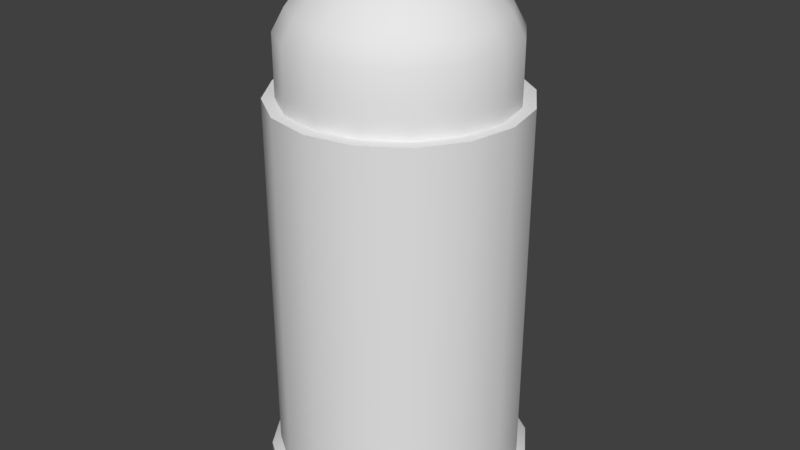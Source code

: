 # Source: PistolBullet.blend  (saved by Blender 2.77.0; exported with 4.5.12 LTS)
import bpy
from mathutils import Matrix  # noqa: F401  (used for matrix-valued properties, if any)

bpy.ops.wm.read_factory_settings(use_empty=True)
scene = bpy.context.scene
scene.name = 'Scene'

# ---- collections
col_collection_1 = bpy.data.collections.new('Collection 1'); scene.collection.children.link(col_collection_1)

# ---- materials (node trees are filled in below, after node groups)
mat_material = bpy.data.materials.new('Material')
mat_material.alpha_threshold = 0.0
mat_material.use_transparent_shadow = False
mat_material.roughness = 0.5
mat_material.line_color = (0.0, 0.0, 0.0, 1.0)

# ---- material node trees

# ---- world
world_world = bpy.data.worlds.new('World'); scene.world = world_world
world_world.color = (0.05088, 0.05088, 0.05088)
world_world.use_sun_shadow = False
world_world.sun_shadow_jitter_overblur = 0.0
world_world.cycles.sampling_method = 'MANUAL'

# ---- meshes
me_cube = bpy.data.meshes.new('Cube')
me_cube.from_pydata([(0.08225, 0.1986, -0.2624), (-1.181e-09, 0.2149, -0.2624), (0.0, 0.2, -0.25), (0.0, 0.2, 0.3506), (0.07654, 0.1848, -0.25), (0.07654, 0.1848, 0.3506), (0.1414, 0.1414, -0.25), (0.1414, 0.1414, 0.3506), (0.1848, 0.07654, -0.25), (0.1848, 0.07654, 0.3506), (0.2, -8.742e-09, -0.25), (0.2, -8.742e-09, 0.3506), (0.1848, -0.07654, -0.25), (0.1848, -0.07654, 0.3506), (0.1414, -0.1414, -0.25), (0.1414, -0.1414, 0.3506), (0.07654, -0.1848, -0.25), (0.07654, -0.1848, 0.3506), (3.02e-08, -0.2, -0.25), (3.02e-08, -0.2, 0.3506), (-0.07654, -0.1848, -0.25), (-0.07654, -0.1848, 0.3506), (-0.1414, -0.1414, -0.25), (-0.1414, -0.1414, 0.3506), (-0.1848, -0.07654, -0.25), (-0.1848, -0.07654, 0.3506), (-0.2, 2.385e-09, -0.25), (-0.2, 2.385e-09, 0.3506), (-0.1848, 0.07654, -0.25), (-0.1848, 0.07654, 0.3506), (-0.1414, 0.1414, -0.25), (-0.1414, 0.1414, 0.3506), (-0.07654, 0.1848, -0.25), (-0.07654, 0.1848, 0.3506), (0.152, 0.152, -0.2624), (0.1986, 0.08225, -0.2624), (0.2149, -9.256e-09, -0.2624), (0.1986, -0.08225, -0.2624), (0.152, -0.152, -0.2624), (0.08225, -0.1986, -0.2624), (3.127e-08, -0.2149, -0.2624), (-0.08225, -0.1986, -0.2624), (-0.152, -0.152, -0.2624), (-0.1986, -0.08225, -0.2624), (-0.2149, 2.702e-09, -0.2624), (-0.1986, 0.08225, -0.2624), (-0.152, 0.152, -0.2624), (-0.08225, 0.1986, -0.2624), (-0.08225, 0.1986, -0.2737), (-1.478e-09, 0.2149, -0.2737), (-0.152, 0.152, -0.2737), (-0.1986, 0.08225, -0.2737), (-0.2149, 2.702e-09, -0.2737), (-0.1986, -0.08225, -0.2737), (-0.152, -0.152, -0.2737), (-0.08225, -0.1986, -0.2737), (3.097e-08, -0.2149, -0.2737), (0.08225, -0.1986, -0.2737), (0.152, -0.152, -0.2737), (0.1986, -0.08225, -0.2737), (0.2149, -9.256e-09, -0.2737), (0.1986, 0.08225, -0.2737), (0.152, 0.152, -0.2737), (0.08225, 0.1986, -0.2737), (-0.0717, 0.1731, -0.2889), (7.092e-10, 0.1874, -0.2889), (-0.1325, 0.1325, -0.2889), (-0.1731, 0.0717, -0.2889), (-0.1874, 2.117e-09, -0.2889), (-0.1731, -0.0717, -0.2889), (-0.1325, -0.1325, -0.2889), (-0.0717, -0.1731, -0.2889), (2.9e-08, -0.1874, -0.2889), (0.0717, -0.1731, -0.2889), (0.1325, -0.1325, -0.2889), (0.1731, -0.0717, -0.2889), (0.1874, -8.308e-09, -0.2889), (0.1731, 0.0717, -0.2889), (0.1325, 0.1325, -0.2889), (0.0717, 0.1731, -0.2889), (0.06898, 0.1665, 0.3506), (1.563e-09, 0.1803, 0.3506), (0.1275, 0.1275, 0.3506), (0.1665, 0.06898, 0.3506), (0.1803, -8.063e-09, 0.3506), (0.1665, -0.06898, 0.3506), (0.1275, -0.1275, 0.3506), (0.06898, -0.1665, 0.3506), (2.878e-08, -0.1803, 0.3506), (-0.06898, -0.1665, 0.3506), (-0.1275, -0.1275, 0.3506), (-0.1665, -0.06898, 0.3506), (-0.1803, 1.966e-09, 0.3506), (-0.1665, 0.06898, 0.3506), (-0.1275, 0.1275, 0.3506), (-0.06898, 0.1665, 0.3506), (0.06898, 0.1665, 0.4485), (1.073e-08, 0.1803, 0.4485), (0.1275, 0.1275, 0.4485), (0.1665, 0.06898, 0.4485), (0.1803, -8.063e-09, 0.4485), (0.1665, -0.06898, 0.4485), (0.1275, -0.1275, 0.4485), (0.06898, -0.1665, 0.4485), (3.794e-08, -0.1803, 0.4485), (-0.06898, -0.1665, 0.4485), (-0.1275, -0.1275, 0.4485), (-0.1665, -0.06898, 0.4485), (-0.1803, 1.966e-09, 0.4485), (-0.1665, 0.06898, 0.4485), (-0.1275, 0.1275, 0.4485), (-0.06898, 0.1665, 0.4485), (0.06172, 0.149, 0.4839), (1.432e-08, 0.1613, 0.4839), (0.114, 0.114, 0.4839), (0.149, 0.06172, 0.4839), (0.1613, -7.313e-09, 0.4839), (0.149, -0.06172, 0.4839), (0.114, -0.114, 0.4839), (0.06172, -0.149, 0.4839), (3.868e-08, -0.1613, 0.4839), (-0.06172, -0.149, 0.4839), (-0.114, -0.114, 0.4839), (-0.149, -0.06172, 0.4839), (-0.1613, 1.661e-09, 0.4839), (-0.149, 0.06172, 0.4839), (-0.114, 0.114, 0.4839), (-0.06172, 0.149, 0.4839), (0.04838, 0.1168, 0.5232), (2.083e-08, 0.1264, 0.5232), (0.08939, 0.08939, 0.5232), (0.1168, 0.04838, 0.5232), (0.1264, -5.033e-09, 0.5232), (0.1168, -0.04838, 0.5232), (0.08939, -0.08939, 0.5232), (0.04838, -0.1168, 0.5232), (3.992e-08, -0.1264, 0.5232), (-0.04838, -0.1168, 0.5232), (-0.08939, -0.08939, 0.5232), (-0.1168, -0.04838, 0.5232), (-0.1264, 2.001e-09, 0.5232), (-0.1168, 0.04838, 0.5232), (-0.08939, 0.08939, 0.5232), (-0.04838, 0.1168, 0.5232), (0.02673, 0.06452, 0.5552), (2.532e-08, 0.06984, 0.5552), (0.04938, 0.04938, 0.5552), (0.06452, 0.02673, 0.5552), (0.06984, -3.405e-09, 0.5552), (0.06452, -0.02673, 0.5552), (0.04938, -0.04938, 0.5552), (0.02673, -0.06452, 0.5552), (3.587e-08, -0.06984, 0.5552), (-0.02673, -0.06452, 0.5552), (-0.04938, -0.04938, 0.5552), (-0.06452, -0.02673, 0.5552), (-0.06984, 4.799e-10, 0.5552), (-0.06452, 0.02673, 0.5552), (-0.04938, 0.04938, 0.5552), (-0.02673, 0.06452, 0.5552), (0.01215, 0.02934, 0.5649), (3.892e-08, 0.03176, 0.5649), (0.02245, 0.02245, 0.5649), (0.02934, 0.01215, 0.5649), (0.03176, -2.255e-09, 0.5649), (0.02934, -0.01215, 0.5649), (0.02245, -0.02245, 0.5649), (0.01215, -0.02934, 0.5649), (4.371e-08, -0.03176, 0.5649), (-0.01215, -0.02934, 0.5649), (-0.02245, -0.02245, 0.5649), (-0.02934, -0.01215, 0.5649), (-0.03176, -4.885e-10, 0.5649), (-0.02934, 0.01215, 0.5649), (-0.02245, 0.02245, 0.5649), (-0.01215, 0.02934, 0.5649)], [], [(36, 37, 59, 60), (32, 2, 1, 47), (2, 3, 5, 4), (0, 34, 62, 63), (28, 30, 46, 45), (4, 5, 7, 6), (47, 1, 49, 48), (22, 24, 43, 42), (6, 7, 9, 8), (42, 43, 53, 54), (16, 18, 40, 39), (8, 9, 11, 10), (45, 46, 50, 51), (2, 4, 0, 1), (10, 11, 13, 12), (1, 0, 63, 49), (10, 12, 37, 36), (12, 13, 15, 14), (35, 36, 60, 61), (4, 6, 34, 0), (14, 15, 17, 16), (38, 39, 57, 58), (30, 32, 47, 46), (16, 17, 19, 18), (41, 42, 54, 55), (24, 26, 44, 43), (18, 19, 21, 20), (44, 45, 51, 52), (18, 20, 41, 40), (20, 21, 23, 22), (34, 35, 61, 62), (12, 14, 38, 37), (22, 23, 25, 24), (37, 38, 58, 59), (6, 8, 35, 34), (24, 25, 27, 26), (40, 41, 55, 56), (26, 28, 45, 44), (26, 27, 29, 28), (55, 54, 70, 71), (20, 22, 42, 41), (28, 29, 31, 30), (31, 29, 93, 94), (43, 44, 52, 53), (30, 31, 33, 32), (39, 40, 56, 57), (8, 10, 36, 35), (32, 33, 3, 2), (14, 16, 39, 38), (46, 47, 48, 50), (65, 79, 78, 77, 76, 75, 74, 73, 72, 71, 70, 69, 68, 67, 66, 64), (63, 62, 78, 79), (56, 55, 71, 72), (48, 49, 65, 64), (49, 63, 79, 65), (57, 56, 72, 73), (50, 48, 64, 66), (58, 57, 73, 74), (51, 50, 66, 67), (59, 58, 74, 75), (52, 51, 67, 68), (60, 59, 75, 76), (53, 52, 68, 69), (61, 60, 76, 77), (54, 53, 69, 70), (62, 61, 77, 78), (82, 80, 96, 98), (3, 33, 95, 81), (5, 3, 81, 80), (11, 9, 83, 84), (17, 15, 86, 87), (23, 21, 89, 90), (29, 27, 92, 93), (9, 7, 82, 83), (15, 13, 85, 86), (21, 19, 88, 89), (27, 25, 91, 92), (33, 31, 94, 95), (7, 5, 80, 82), (13, 11, 84, 85), (19, 17, 87, 88), (25, 23, 90, 91), (103, 102, 118, 119), (90, 89, 105, 106), (83, 82, 98, 99), (91, 90, 106, 107), (84, 83, 99, 100), (92, 91, 107, 108), (85, 84, 100, 101), (93, 92, 108, 109), (86, 85, 101, 102), (94, 93, 109, 110), (87, 86, 102, 103), (95, 94, 110, 111), (88, 87, 103, 104), (80, 81, 97, 96), (81, 95, 111, 97), (89, 88, 104, 105), (124, 123, 139, 140), (111, 110, 126, 127), (104, 103, 119, 120), (96, 97, 113, 112), (97, 111, 127, 113), (105, 104, 120, 121), (98, 96, 112, 114), (106, 105, 121, 122), (99, 98, 114, 115), (107, 106, 122, 123), (100, 99, 115, 116), (108, 107, 123, 124), (101, 100, 116, 117), (109, 108, 124, 125), (102, 101, 117, 118), (110, 109, 125, 126), (138, 137, 153, 154), (117, 116, 132, 133), (125, 124, 140, 141), (118, 117, 133, 134), (126, 125, 141, 142), (119, 118, 134, 135), (127, 126, 142, 143), (120, 119, 135, 136), (112, 113, 129, 128), (113, 127, 143, 129), (121, 120, 136, 137), (114, 112, 128, 130), (122, 121, 137, 138), (115, 114, 130, 131), (123, 122, 138, 139), (116, 115, 131, 132), (159, 158, 174, 175), (131, 130, 146, 147), (139, 138, 154, 155), (132, 131, 147, 148), (140, 139, 155, 156), (133, 132, 148, 149), (141, 140, 156, 157), (134, 133, 149, 150), (142, 141, 157, 158), (135, 134, 150, 151), (143, 142, 158, 159), (136, 135, 151, 152), (128, 129, 145, 144), (129, 143, 159, 145), (137, 136, 152, 153), (130, 128, 144, 146), (160, 161, 175, 174, 173, 172, 171, 170, 169, 168, 167, 166, 165, 164, 163, 162), (152, 151, 167, 168), (144, 145, 161, 160), (145, 159, 175, 161), (153, 152, 168, 169), (146, 144, 160, 162), (154, 153, 169, 170), (147, 146, 162, 163), (155, 154, 170, 171), (148, 147, 163, 164), (156, 155, 171, 172), (149, 148, 164, 165), (157, 156, 172, 173), (150, 149, 165, 166), (158, 157, 173, 174), (151, 150, 166, 167)])
me_cube.polygons.foreach_set('use_smooth', [True] * 162)
_k = set([(2, 4), (2, 32), (3, 5), (3, 33), (4, 6), (5, 7), (6, 8), (7, 9), (8, 10), (9, 11), (10, 12), (11, 13), (12, 14), (13, 15), (14, 16), (15, 17), (16, 18), (17, 19), (18, 20), (19, 21), (20, 22), (21, 23), (22, 24), (23, 25), (24, 26), (25, 27), (26, 28), (27, 29), (28, 30), (29, 31), (30, 32), (31, 33), (80, 81), (80, 82), (81, 95), (82, 83), (83, 84), (84, 85), (85, 86), (86, 87), (87, 88), (88, 89), (89, 90), (90, 91), (91, 92), (92, 93), (93, 94), (94, 95)])
me_cube.attributes.new('sharp_edge', 'BOOLEAN', 'EDGE').data.foreach_set('value', [ (min(e.vertices), max(e.vertices)) in _k for e in me_cube.edges])
_uv = me_cube.uv_layers.new(name='UVMap')
_uv.uv.foreach_set('vector', [0.4727, 0.4037, 0.4054, 0.4718, 0.3979, 0.4608, 0.4615, 0.3964, 0.3232, 0.001832, 0.4203, 0.04271, 0.4058, 0.06325, 0.3178, 0.0264, 0.6723, 0.7259, 0.3202, 0.7165, 0.3204, 0.6718, 0.6737, 0.6762, 0.4729, 0.1311, 0.5089, 0.2195, 0.4958, 0.2222, 0.4618, 0.1385, 0.1198, 0.04224, 0.2175, 0.001595, 0.222, 0.02641, 0.1336, 0.06342, 0.6737, 0.6762, 0.3204, 0.6718, 0.3199, 0.6269, 0.6744, 0.6263, 0.3178, 0.0264, 0.4058, 0.06325, 0.3985, 0.07433, 0.3152, 0.03949, 0.005177, 0.3204, 0.005177, 0.215, 0.02978, 0.2203, 0.02991, 0.316, 0.6744, 0.6263, 0.3199, 0.6269, 0.3187, 0.5818, 0.6744, 0.5762, 0.02991, 0.316, 0.02978, 0.2203, 0.04289, 0.2228, 0.04297, 0.3133, 0.2161, 0.5333, 0.119, 0.4927, 0.1334, 0.4721, 0.2215, 0.5088, 0.6744, 0.5762, 0.3187, 0.5818, 0.23, 0.7449, 0.5868, 0.7356, 0.1336, 0.06342, 0.222, 0.02641, 0.2247, 0.03948, 0.1411, 0.07446, 0.4203, 0.04271, 0.4941, 0.1177, 0.4729, 0.1311, 0.4058, 0.06325, 0.5868, 0.7356, 0.23, 0.7449, 0.2277, 0.6996, 0.5856, 0.6853, 0.4058, 0.06325, 0.4729, 0.1311, 0.4618, 0.1385, 0.3985, 0.07433, 0.4934, 0.4179, 0.4191, 0.493, 0.4054, 0.4718, 0.4727, 0.4037, 0.5856, 0.6853, 0.2277, 0.6996, 0.2246, 0.6542, 0.5836, 0.6348, 0.5089, 0.3151, 0.4727, 0.4037, 0.4615, 0.3964, 0.4958, 0.3126, 0.4941, 0.1177, 0.5336, 0.2152, 0.5089, 0.2195, 0.4729, 0.1311, 0.5836, 0.6348, 0.2246, 0.6542, 0.1659, 0.6772, 0.5272, 0.686, 0.3171, 0.5088, 0.2215, 0.5088, 0.224, 0.4957, 0.3144, 0.4957, 0.2175, 0.001595, 0.3232, 0.001832, 0.3178, 0.0264, 0.222, 0.02641, 0.5272, 0.686, 0.1659, 0.6772, 0.164, 0.6306, 0.5285, 0.6351, 0.06621, 0.4044, 0.02991, 0.316, 0.04297, 0.3133, 0.07726, 0.3969, 0.005177, 0.215, 0.04531, 0.1173, 0.06607, 0.1316, 0.02978, 0.2203, 0.5285, 0.6351, 0.164, 0.6306, 0.1566, 0.5818, 0.5292, 0.584, 0.06607, 0.1316, 0.1336, 0.06342, 0.1411, 0.07446, 0.07727, 0.1389, 0.119, 0.4927, 0.04503, 0.4178, 0.06621, 0.4044, 0.1334, 0.4721, 0.6889, 0.7477, 0.3344, 0.739, 0.3417, 0.6942, 0.6901, 0.7017, 0.5089, 0.2195, 0.5089, 0.3151, 0.4958, 0.3126, 0.4958, 0.2222, 0.4191, 0.493, 0.3216, 0.5336, 0.3171, 0.5088, 0.4054, 0.4718, 0.6901, 0.7017, 0.3417, 0.6942, 0.3437, 0.6508, 0.6909, 0.6529, 0.4054, 0.4718, 0.3171, 0.5088, 0.3144, 0.4957, 0.3979, 0.4608, 0.5336, 0.2152, 0.5334, 0.3204, 0.5089, 0.3151, 0.5089, 0.2195, 0.6909, 0.6529, 0.3437, 0.6508, 0.2886, 0.687, 0.6352, 0.7159, 0.1334, 0.4721, 0.06621, 0.4044, 0.07726, 0.3969, 0.1408, 0.461, 0.04531, 0.1173, 0.1198, 0.04224, 0.1336, 0.06342, 0.06607, 0.1316, 0.6352, 0.7159, 0.2886, 0.687, 0.2914, 0.643, 0.6393, 0.667, 0.07726, 0.3969, 0.04297, 0.3133, 0.07661, 0.3063, 0.1056, 0.3777, 0.04503, 0.4178, 0.005177, 0.3204, 0.02991, 0.316, 0.06621, 0.4044, 0.6393, 0.667, 0.2914, 0.643, 0.2935, 0.5988, 0.6428, 0.618, 0.2935, 0.5988, 0.2914, 0.643, 0.2795, 0.6423, 0.3061, 0.805, 0.02978, 0.2203, 0.06607, 0.1316, 0.07727, 0.1389, 0.04289, 0.2228, 0.6428, 0.618, 0.2935, 0.5988, 0.3195, 0.7611, 0.6702, 0.7754, 0.2215, 0.5088, 0.1334, 0.4721, 0.1408, 0.461, 0.224, 0.4957, 0.5334, 0.3204, 0.4934, 0.4179, 0.4727, 0.4037, 0.5089, 0.3151, 0.6702, 0.7754, 0.3195, 0.7611, 0.3202, 0.7165, 0.6723, 0.7259, 0.3216, 0.5336, 0.2161, 0.5333, 0.2215, 0.5088, 0.3171, 0.5088, 0.222, 0.02641, 0.3178, 0.0264, 0.3152, 0.03949, 0.2247, 0.03948, 0.3796, 0.1029, 0.4334, 0.1577, 0.4622, 0.2291, 0.462, 0.3063, 0.4325, 0.3778, 0.3782, 0.4327, 0.3072, 0.4622, 0.2303, 0.4621, 0.1596, 0.4325, 0.1056, 0.3777, 0.07661, 0.3063, 0.07671, 0.229, 0.1062, 0.1576, 0.1608, 0.1028, 0.232, 0.07301, 0.3089, 0.0731, 0.4618, 0.1385, 0.4958, 0.2222, 0.4622, 0.2291, 0.4334, 0.1577, 0.1408, 0.461, 0.07726, 0.3969, 0.1056, 0.3777, 0.1596, 0.4325, 0.3152, 0.03949, 0.3985, 0.07433, 0.3796, 0.1029, 0.3089, 0.0731, 0.3985, 0.07433, 0.4618, 0.1385, 0.4334, 0.1577, 0.3796, 0.1029, 0.224, 0.4957, 0.1408, 0.461, 0.1596, 0.4325, 0.2303, 0.4621, 0.2247, 0.03948, 0.3152, 0.03949, 0.3089, 0.0731, 0.232, 0.07301, 0.3144, 0.4957, 0.224, 0.4957, 0.2303, 0.4621, 0.3072, 0.4622, 0.1411, 0.07446, 0.2247, 0.03948, 0.232, 0.07301, 0.1608, 0.1028, 0.3979, 0.4608, 0.3144, 0.4957, 0.3072, 0.4622, 0.3782, 0.4327, 0.07727, 0.1389, 0.1411, 0.07446, 0.1608, 0.1028, 0.1062, 0.1576, 0.4615, 0.3964, 0.3979, 0.4608, 0.3782, 0.4327, 0.4325, 0.3778, 0.04289, 0.2228, 0.07727, 0.1389, 0.1062, 0.1576, 0.07671, 0.229, 0.4958, 0.3126, 0.4615, 0.3964, 0.4325, 0.3778, 0.462, 0.3063, 0.04297, 0.3133, 0.04289, 0.2228, 0.07671, 0.229, 0.07661, 0.3063, 0.4958, 0.2222, 0.4958, 0.3126, 0.462, 0.3063, 0.4622, 0.2291, 0.733, 0.427, 0.6703, 0.401, 0.673, 0.3951, 0.7332, 0.4205, 0.3202, 0.7165, 0.3195, 0.7611, 0.3075, 0.7608, 0.3082, 0.7163, 0.3204, 0.6718, 0.3202, 0.7165, 0.3082, 0.7163, 0.3083, 0.6718, 0.23, 0.7449, 0.3187, 0.5818, 0.3065, 0.5822, 0.2178, 0.7454, 0.1659, 0.6772, 0.2246, 0.6542, 0.1536, 0.7229, 0.1536, 0.6775, 0.3417, 0.6942, 0.3344, 0.739, 0.3233, 0.7347, 0.3304, 0.693, 0.2914, 0.643, 0.2886, 0.687, 0.2768, 0.6861, 0.2795, 0.6423, 0.3187, 0.5818, 0.3199, 0.6269, 0.3077, 0.627, 0.3065, 0.5822, 0.2246, 0.6542, 0.2277, 0.6996, 0.2154, 0.7003, 0.1536, 0.7229, 0.1566, 0.5818, 0.164, 0.6306, 0.1514, 0.6319, 0.1438, 0.5864, 0.2886, 0.687, 0.3437, 0.6508, 0.332, 0.6505, 0.2768, 0.6861, 0.3195, 0.7611, 0.2935, 0.5988, 0.3061, 0.805, 0.3075, 0.7608, 0.3199, 0.6269, 0.3204, 0.6718, 0.3083, 0.6718, 0.3077, 0.627, 0.2277, 0.6996, 0.23, 0.7449, 0.2178, 0.7454, 0.2154, 0.7003, 0.164, 0.6306, 0.1659, 0.6772, 0.1536, 0.6775, 0.1514, 0.6319, 0.3437, 0.6508, 0.3417, 0.6942, 0.3304, 0.693, 0.332, 0.6505, 0.9316, 0.2246, 0.9312, 0.2901, 0.9182, 0.2881, 0.9189, 0.2278, 0.8009, 0.08553, 0.8637, 0.1115, 0.861, 0.1175, 0.8007, 0.09205, 0.8009, 0.427, 0.733, 0.427, 0.7332, 0.4205, 0.7986, 0.4209, 0.733, 0.08553, 0.8009, 0.08553, 0.8007, 0.09205, 0.7353, 0.09164, 0.8636, 0.4011, 0.8009, 0.427, 0.7986, 0.4209, 0.8592, 0.3963, 0.6702, 0.1115, 0.733, 0.08553, 0.7353, 0.09164, 0.6746, 0.1163, 0.9117, 0.353, 0.8636, 0.4011, 0.8592, 0.3963, 0.9058, 0.3503, 0.6222, 0.1596, 0.6702, 0.1115, 0.6746, 0.1163, 0.6281, 0.1623, 0.9377, 0.2903, 0.9117, 0.353, 0.9058, 0.3503, 0.9312, 0.2901, 0.5962, 0.2224, 0.6222, 0.1596, 0.6281, 0.1623, 0.6027, 0.2226, 0.9377, 0.2224, 0.9377, 0.2903, 0.9312, 0.2901, 0.9316, 0.2246, 0.5962, 0.2903, 0.5962, 0.2224, 0.6027, 0.2226, 0.6023, 0.288, 0.9117, 0.1596, 0.9377, 0.2224, 0.9316, 0.2246, 0.907, 0.164, 0.6703, 0.401, 0.6222, 0.353, 0.627, 0.3486, 0.673, 0.3951, 0.6222, 0.353, 0.5962, 0.2903, 0.6023, 0.288, 0.627, 0.3486, 0.8637, 0.1115, 0.9117, 0.1596, 0.907, 0.164, 0.861, 0.1175, 0.6825, 0.1269, 0.7384, 0.1044, 0.7406, 0.1101, 0.6866, 0.1313, 0.6023, 0.288, 0.6027, 0.2226, 0.6157, 0.2245, 0.615, 0.2848, 0.907, 0.164, 0.9316, 0.2246, 0.9189, 0.2278, 0.8964, 0.1718, 0.673, 0.3951, 0.627, 0.3486, 0.6375, 0.3408, 0.6797, 0.3839, 0.627, 0.3486, 0.6023, 0.288, 0.615, 0.2848, 0.6375, 0.3408, 0.861, 0.1175, 0.907, 0.164, 0.8964, 0.1718, 0.8542, 0.1287, 0.7332, 0.4205, 0.673, 0.3951, 0.6797, 0.3839, 0.7352, 0.4076, 0.8007, 0.09205, 0.861, 0.1175, 0.8542, 0.1287, 0.7987, 0.105, 0.7986, 0.4209, 0.7332, 0.4205, 0.7352, 0.4076, 0.7955, 0.4082, 0.7353, 0.09164, 0.8007, 0.09205, 0.7987, 0.105, 0.7384, 0.1044, 0.8592, 0.3963, 0.7986, 0.4209, 0.7955, 0.4082, 0.8514, 0.3858, 0.6746, 0.1163, 0.7353, 0.09164, 0.7384, 0.1044, 0.6825, 0.1269, 0.9058, 0.3503, 0.8592, 0.3963, 0.8514, 0.3858, 0.8945, 0.3436, 0.6281, 0.1623, 0.6746, 0.1163, 0.6825, 0.1269, 0.6393, 0.169, 0.9312, 0.2901, 0.9058, 0.3503, 0.8945, 0.3436, 0.9182, 0.2881, 0.6027, 0.2226, 0.6281, 0.1623, 0.6393, 0.169, 0.6157, 0.2245, 0.7986, 0.1111, 0.8517, 0.1343, 0.8109, 0.1942, 0.7838, 0.1821, 0.8945, 0.3436, 0.8514, 0.3858, 0.8472, 0.3813, 0.889, 0.3411, 0.6393, 0.169, 0.6825, 0.1269, 0.6866, 0.1313, 0.6449, 0.1715, 0.9182, 0.2881, 0.8945, 0.3436, 0.889, 0.3411, 0.9121, 0.288, 0.6157, 0.2245, 0.6393, 0.169, 0.6449, 0.1715, 0.6218, 0.2247, 0.9189, 0.2278, 0.9182, 0.2881, 0.9121, 0.288, 0.9132, 0.23, 0.615, 0.2848, 0.6157, 0.2245, 0.6218, 0.2247, 0.6207, 0.2826, 0.8964, 0.1718, 0.9189, 0.2278, 0.9132, 0.23, 0.892, 0.176, 0.6797, 0.3839, 0.6375, 0.3408, 0.6419, 0.3366, 0.6822, 0.3783, 0.6375, 0.3408, 0.615, 0.2848, 0.6207, 0.2826, 0.6419, 0.3366, 0.8542, 0.1287, 0.8964, 0.1718, 0.892, 0.176, 0.8517, 0.1343, 0.7352, 0.4076, 0.6797, 0.3839, 0.6822, 0.3783, 0.7353, 0.4015, 0.7987, 0.105, 0.8542, 0.1287, 0.8517, 0.1343, 0.7986, 0.1111, 0.7955, 0.4082, 0.7352, 0.4076, 0.7353, 0.4015, 0.7933, 0.4025, 0.7384, 0.1044, 0.7987, 0.105, 0.7986, 0.1111, 0.7406, 0.1101, 0.8514, 0.3858, 0.7955, 0.4082, 0.7933, 0.4025, 0.8472, 0.3813, 0.692, 0.2691, 0.6928, 0.2395, 0.7339, 0.2487, 0.7335, 0.2619, 0.7933, 0.4025, 0.7353, 0.4015, 0.7501, 0.3305, 0.7798, 0.3313, 0.7406, 0.1101, 0.7986, 0.1111, 0.7838, 0.1821, 0.7541, 0.1813, 0.8472, 0.3813, 0.7933, 0.4025, 0.7798, 0.3313, 0.8075, 0.3207, 0.6866, 0.1313, 0.7406, 0.1101, 0.7541, 0.1813, 0.7264, 0.1919, 0.889, 0.3411, 0.8472, 0.3813, 0.8075, 0.3207, 0.829, 0.3003, 0.6449, 0.1715, 0.6866, 0.1313, 0.7264, 0.1919, 0.7049, 0.2124, 0.9121, 0.288, 0.889, 0.3411, 0.829, 0.3003, 0.8411, 0.2732, 0.6218, 0.2247, 0.6449, 0.1715, 0.7049, 0.2124, 0.6928, 0.2395, 0.9132, 0.23, 0.9121, 0.288, 0.8411, 0.2732, 0.8419, 0.2435, 0.6207, 0.2826, 0.6218, 0.2247, 0.6928, 0.2395, 0.692, 0.2691, 0.892, 0.176, 0.9132, 0.23, 0.8419, 0.2435, 0.8313, 0.2158, 0.6822, 0.3783, 0.6419, 0.3366, 0.7026, 0.2968, 0.723, 0.3184, 0.6419, 0.3366, 0.6207, 0.2826, 0.692, 0.2691, 0.7026, 0.2968, 0.8517, 0.1343, 0.892, 0.176, 0.8313, 0.2158, 0.8109, 0.1942, 0.7353, 0.4015, 0.6822, 0.3783, 0.723, 0.3184, 0.7501, 0.3305, 0.7473, 0.2839, 0.7382, 0.2743, 0.7335, 0.2619, 0.7339, 0.2487, 0.7393, 0.2366, 0.7489, 0.2275, 0.7613, 0.2228, 0.7746, 0.2232, 0.7866, 0.2287, 0.7957, 0.2383, 0.8004, 0.2507, 0.8, 0.264, 0.7946, 0.276, 0.7849, 0.2851, 0.7726, 0.2898, 0.7593, 0.2894, 0.8313, 0.2158, 0.8419, 0.2435, 0.8004, 0.2507, 0.7957, 0.2383, 0.723, 0.3184, 0.7026, 0.2968, 0.7382, 0.2743, 0.7473, 0.2839, 0.7026, 0.2968, 0.692, 0.2691, 0.7335, 0.2619, 0.7382, 0.2743, 0.8109, 0.1942, 0.8313, 0.2158, 0.7957, 0.2383, 0.7866, 0.2287, 0.7501, 0.3305, 0.723, 0.3184, 0.7473, 0.2839, 0.7593, 0.2894, 0.7838, 0.1821, 0.8109, 0.1942, 0.7866, 0.2287, 0.7746, 0.2232, 0.7798, 0.3313, 0.7501, 0.3305, 0.7593, 0.2894, 0.7726, 0.2898, 0.7541, 0.1813, 0.7838, 0.1821, 0.7746, 0.2232, 0.7613, 0.2228, 0.8075, 0.3207, 0.7798, 0.3313, 0.7726, 0.2898, 0.7849, 0.2851, 0.7264, 0.1919, 0.7541, 0.1813, 0.7613, 0.2228, 0.7489, 0.2275, 0.829, 0.3003, 0.8075, 0.3207, 0.7849, 0.2851, 0.7946, 0.276, 0.7049, 0.2124, 0.7264, 0.1919, 0.7489, 0.2275, 0.7393, 0.2366, 0.8411, 0.2732, 0.829, 0.3003, 0.7946, 0.276, 0.8, 0.264, 0.6928, 0.2395, 0.7049, 0.2124, 0.7393, 0.2366, 0.7339, 0.2487, 0.8419, 0.2435, 0.8411, 0.2732, 0.8, 0.264, 0.8004, 0.2507])
me_cube.materials.append(mat_material)
me_cube.use_remesh_preserve_volume = False
me_cube.use_remesh_preserve_attributes = False
me_cube.use_mirror_vertex_groups = False
me_cube.update()

# ---- objects
ob_cube = bpy.data.objects.new('Cube', me_cube)

# ---- transforms, parenting, visibility, modifiers, constraints
ob_cube.location = (0.0, 0.0, 0.0)
ob_cube.lock_rotations_4d = False
ob_cube.empty_display_type = 'ARROWS'
ob_cube.lineart.crease_threshold = 0.0
_m = ob_cube.modifiers.new('EdgeSplit', 'EDGE_SPLIT')

# ---- collection membership
col_collection_1.objects.link(ob_cube)

# ---- scene / render settings (as saved in the file)
scene.frame_start = 1; scene.frame_end = 250; scene.frame_set(49)
scene.render.engine = 'BLENDER_EEVEE_NEXT'
scene.render.resolution_percentage = 50
scene.render.dither_intensity = 0.0
scene.cycles.use_denoising = False
scene.cycles.samples = 128
scene.cycles.sampling_pattern = 'TABULATED_SOBOL'
scene.cycles.light_sampling_threshold = 0.0
scene.cycles.use_adaptive_sampling = False
scene.cycles.use_light_tree = False
scene.cycles.blur_glossy = 0.0
scene.cycles.sample_clamp_indirect = 0.0
scene.view_settings.view_transform = 'Standard'
bpy.context.view_layer.update()

# ---- added for rendering (the .blend has no active camera and no usable light): camera, sun
cam_auto = bpy.data.cameras.new('AutoCamera')
cam_auto.lens = 50.0
cam_auto.sensor_width = 36.0
cam_auto.clip_end = 1000.0
ob_auto_camera = bpy.data.objects.new('AutoCamera', cam_auto)
scene.collection.objects.link(ob_auto_camera)
ob_auto_camera.location = (0.969747, -1.1637, 0.913792)
ob_auto_camera.rotation_euler = (1.09748, -7.21219e-08, 0.694738)
scene.camera = ob_auto_camera
light_auto_sun = bpy.data.lights.new('AutoSun', 'SUN')
light_auto_sun.energy = 3.0
light_auto_sun.angle = 0.0523599
ob_auto_sun = bpy.data.objects.new('AutoSun', light_auto_sun)
scene.collection.objects.link(ob_auto_sun)
ob_auto_sun.rotation_euler = (0.872665, 0.174533, 0.523599)
bpy.context.view_layer.update()
